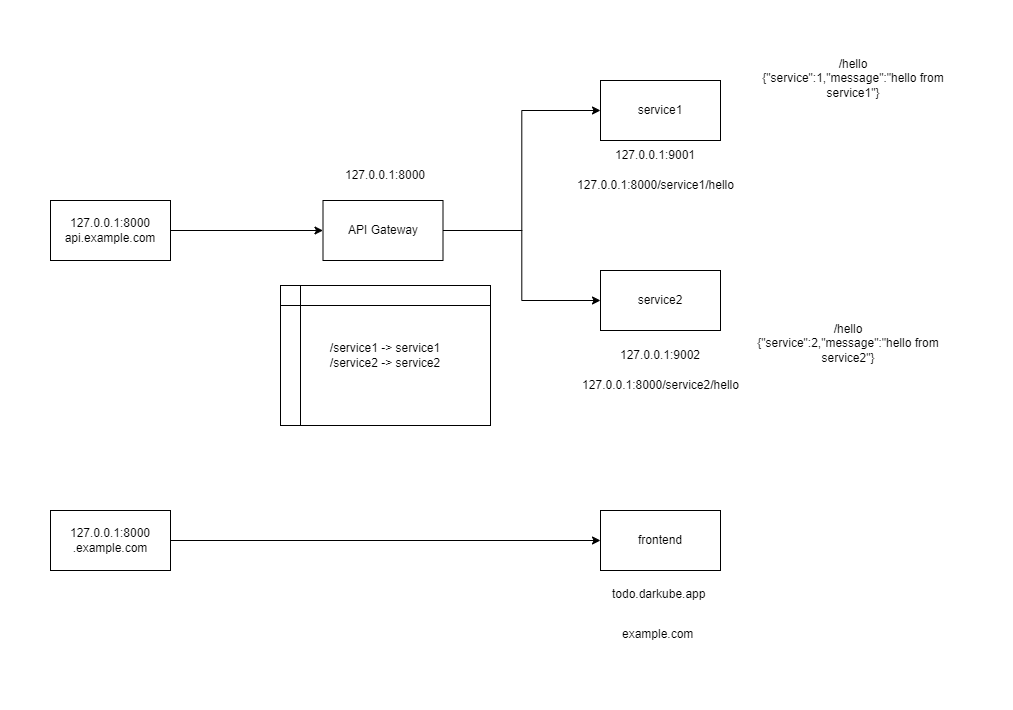

The diagram above was exported from draw.io. Its source (the exported page's mxGraphModel, read from the mxfile embedded in the PNG):
<mxGraphModel dx="1818" dy="1220" grid="1" gridSize="10" guides="1" tooltips="1" connect="1" arrows="1" fold="1" page="0" pageScale="1" pageWidth="850" pageHeight="1100" math="0" shadow="0">
  <root>
    <mxCell id="0" />
    <mxCell id="1" parent="0" />
    <mxCell id="fZRdhrQB3yETAX18HWna-1" value="service2" style="rounded=0;whiteSpace=wrap;html=1;" parent="1" vertex="1">
      <mxGeometry x="440" y="60" width="120" height="60" as="geometry" />
    </mxCell>
    <mxCell id="fZRdhrQB3yETAX18HWna-2" value="frontend" style="rounded=0;whiteSpace=wrap;html=1;" parent="1" vertex="1">
      <mxGeometry x="440" y="300" width="120" height="60" as="geometry" />
    </mxCell>
    <mxCell id="fZRdhrQB3yETAX18HWna-19" style="edgeStyle=orthogonalEdgeStyle;rounded=0;orthogonalLoop=1;jettySize=auto;html=1;entryX=0;entryY=0.5;entryDx=0;entryDy=0;" parent="1" source="fZRdhrQB3yETAX18HWna-4" target="fZRdhrQB3yETAX18HWna-18" edge="1">
      <mxGeometry relative="1" as="geometry" />
    </mxCell>
    <mxCell id="fZRdhrQB3yETAX18HWna-4" value="127.0.0.1:8000&lt;div&gt;api.example.com&lt;/div&gt;" style="rounded=0;whiteSpace=wrap;html=1;" parent="1" vertex="1">
      <mxGeometry x="-110" y="-10" width="120" height="60" as="geometry" />
    </mxCell>
    <UserObject label="&lt;span style=&quot;color: rgb(0, 0, 0); font-family: Helvetica; font-size: 12px; font-style: normal; font-variant-ligatures: normal; font-variant-caps: normal; font-weight: 400; letter-spacing: normal; orphans: 2; text-align: center; text-indent: 0px; text-transform: none; widows: 2; word-spacing: 0px; -webkit-text-stroke-width: 0px; white-space: normal; background-color: rgb(255, 255, 255); text-decoration-thickness: initial; text-decoration-style: initial; text-decoration-color: initial; display: inline !important; float: none;&quot;&gt;todo.darkube.app&lt;/span&gt;" link="&lt;span style=&quot;color: rgb(0, 0, 0); font-family: Helvetica; font-size: 12px; font-style: normal; font-variant-ligatures: normal; font-variant-caps: normal; font-weight: 400; letter-spacing: normal; orphans: 2; text-align: center; text-indent: 0px; text-transform: none; widows: 2; word-spacing: 0px; -webkit-text-stroke-width: 0px; white-space: normal; background-color: rgb(255, 255, 255); text-decoration-thickness: initial; text-decoration-style: initial; text-decoration-color: initial; display: inline !important; float: none;&quot;&gt;todo-backend.darkube.app&lt;/span&gt;" id="fZRdhrQB3yETAX18HWna-12">
      <mxCell style="text;whiteSpace=wrap;html=1;" parent="1" vertex="1">
        <mxGeometry x="450" y="370" width="180" height="40" as="geometry" />
      </mxCell>
    </UserObject>
    <UserObject label="&lt;span style=&quot;color: rgb(0, 0, 0); font-family: Helvetica; font-size: 12px; font-style: normal; font-variant-ligatures: normal; font-variant-caps: normal; font-weight: 400; letter-spacing: normal; orphans: 2; text-align: center; text-indent: 0px; text-transform: none; widows: 2; word-spacing: 0px; -webkit-text-stroke-width: 0px; white-space: normal; background-color: rgb(255, 255, 255); text-decoration-thickness: initial; text-decoration-style: initial; text-decoration-color: initial; display: inline !important; float: none;&quot;&gt;example.com&lt;/span&gt;" link="&lt;span style=&quot;color: rgb(0, 0, 0); font-family: Helvetica; font-size: 12px; font-style: normal; font-variant-ligatures: normal; font-variant-caps: normal; font-weight: 400; letter-spacing: normal; orphans: 2; text-align: center; text-indent: 0px; text-transform: none; widows: 2; word-spacing: 0px; -webkit-text-stroke-width: 0px; white-space: normal; background-color: rgb(255, 255, 255); text-decoration-thickness: initial; text-decoration-style: initial; text-decoration-color: initial; display: inline !important; float: none;&quot;&gt;example.com&lt;/span&gt;" id="fZRdhrQB3yETAX18HWna-14">
      <mxCell style="text;whiteSpace=wrap;html=1;" parent="1" vertex="1">
        <mxGeometry x="460" y="410" width="100" height="40" as="geometry" />
      </mxCell>
    </UserObject>
    <mxCell id="fZRdhrQB3yETAX18HWna-15" value="service1" style="rounded=0;whiteSpace=wrap;html=1;" parent="1" vertex="1">
      <mxGeometry x="440" y="-130" width="120" height="60" as="geometry" />
    </mxCell>
    <mxCell id="fZRdhrQB3yETAX18HWna-32" style="edgeStyle=orthogonalEdgeStyle;rounded=0;orthogonalLoop=1;jettySize=auto;html=1;entryX=0;entryY=0.5;entryDx=0;entryDy=0;" parent="1" source="fZRdhrQB3yETAX18HWna-18" target="fZRdhrQB3yETAX18HWna-15" edge="1">
      <mxGeometry relative="1" as="geometry" />
    </mxCell>
    <mxCell id="fZRdhrQB3yETAX18HWna-33" style="edgeStyle=orthogonalEdgeStyle;rounded=0;orthogonalLoop=1;jettySize=auto;html=1;entryX=0;entryY=0.5;entryDx=0;entryDy=0;" parent="1" source="fZRdhrQB3yETAX18HWna-18" target="fZRdhrQB3yETAX18HWna-1" edge="1">
      <mxGeometry relative="1" as="geometry" />
    </mxCell>
    <mxCell id="fZRdhrQB3yETAX18HWna-18" value="API Gateway" style="rounded=0;whiteSpace=wrap;html=1;" parent="1" vertex="1">
      <mxGeometry x="162.5" y="-10" width="120" height="60" as="geometry" />
    </mxCell>
    <mxCell id="fZRdhrQB3yETAX18HWna-21" style="edgeStyle=orthogonalEdgeStyle;rounded=0;orthogonalLoop=1;jettySize=auto;html=1;entryX=0;entryY=0.5;entryDx=0;entryDy=0;" parent="1" source="fZRdhrQB3yETAX18HWna-20" target="fZRdhrQB3yETAX18HWna-2" edge="1">
      <mxGeometry relative="1" as="geometry" />
    </mxCell>
    <mxCell id="fZRdhrQB3yETAX18HWna-20" value="127.0.0.1:8000&lt;div&gt;.example.com&lt;/div&gt;" style="rounded=0;whiteSpace=wrap;html=1;" parent="1" vertex="1">
      <mxGeometry x="-110" y="300" width="120" height="60" as="geometry" />
    </mxCell>
    <mxCell id="fZRdhrQB3yETAX18HWna-24" value="/service1 -&amp;gt; service1&lt;div&gt;/service2 -&amp;gt; service2&lt;br&gt;&lt;/div&gt;" style="shape=internalStorage;whiteSpace=wrap;html=1;backgroundOutline=1;" parent="1" vertex="1">
      <mxGeometry x="120" y="75" width="210" height="140" as="geometry" />
    </mxCell>
    <mxCell id="fZRdhrQB3yETAX18HWna-25" value="127.0.0.1:9001" style="text;html=1;align=center;verticalAlign=middle;whiteSpace=wrap;rounded=0;" parent="1" vertex="1">
      <mxGeometry x="450" y="-70" width="90" height="30" as="geometry" />
    </mxCell>
    <mxCell id="fZRdhrQB3yETAX18HWna-26" value="127.0.0.1:9002" style="text;html=1;align=center;verticalAlign=middle;whiteSpace=wrap;rounded=0;" parent="1" vertex="1">
      <mxGeometry x="455" y="130" width="90" height="30" as="geometry" />
    </mxCell>
    <mxCell id="fZRdhrQB3yETAX18HWna-27" value="127.0.0.1:8000" style="text;html=1;align=center;verticalAlign=middle;whiteSpace=wrap;rounded=0;" parent="1" vertex="1">
      <mxGeometry x="180" y="-50" width="90" height="30" as="geometry" />
    </mxCell>
    <mxCell id="fZRdhrQB3yETAX18HWna-28" value="127.0.0.1:8000/service1/hello" style="text;html=1;align=center;verticalAlign=middle;whiteSpace=wrap;rounded=0;" parent="1" vertex="1">
      <mxGeometry x="412.5" y="-40" width="165" height="30" as="geometry" />
    </mxCell>
    <mxCell id="fZRdhrQB3yETAX18HWna-29" value="127.0.0.1:8000/service2/hello" style="text;html=1;align=center;verticalAlign=middle;whiteSpace=wrap;rounded=0;" parent="1" vertex="1">
      <mxGeometry x="417.5" y="160" width="165" height="30" as="geometry" />
    </mxCell>
    <mxCell id="fZRdhrQB3yETAX18HWna-30" value="/hello&lt;div&gt;{&quot;service&quot;:1,&quot;message&quot;:&quot;hello from service1&quot;}&lt;/div&gt;" style="text;html=1;align=center;verticalAlign=middle;whiteSpace=wrap;rounded=0;" parent="1" vertex="1">
      <mxGeometry x="582.5" y="-160" width="220" height="55" as="geometry" />
    </mxCell>
    <mxCell id="fZRdhrQB3yETAX18HWna-31" value="/hello&lt;div&gt;{&quot;service&quot;:2,&quot;message&quot;:&quot;hello from service2&quot;}&lt;/div&gt;" style="text;html=1;align=center;verticalAlign=middle;whiteSpace=wrap;rounded=0;" parent="1" vertex="1">
      <mxGeometry x="577.5" y="105" width="220" height="55" as="geometry" />
    </mxCell>
  </root>
</mxGraphModel>